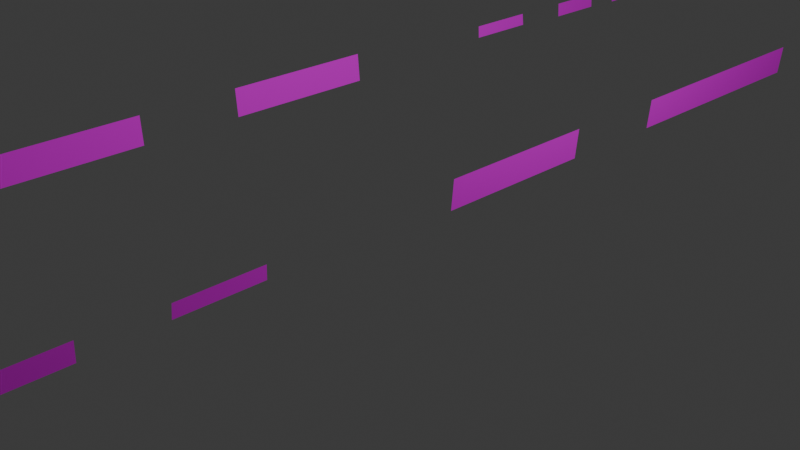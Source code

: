 # Source: decals_xttx_150246.blend  (saved by Blender 4.5.91; exported with 4.5.12 LTS)
import bpy
from mathutils import Matrix  # noqa: F401  (used for matrix-valued properties, if any)

bpy.ops.wm.read_factory_settings(use_empty=True)
scene = bpy.context.scene
scene.name = 'Scene'

# ---- collections
col_collection = bpy.data.collections.new('Collection'); scene.collection.children.link(col_collection)
col_main = bpy.data.collections.new('MAIN'); scene.collection.children.link(col_main)
col_main_300 = bpy.data.collections.new('MAIN_300'); col_main.children.link(col_main_300)
col_main_600 = bpy.data.collections.new('MAIN_600'); col_main.children.link(col_main_600)
col_main_1000 = bpy.data.collections.new('MAIN_1000'); col_main.children.link(col_main_1000)
col_main_1500 = bpy.data.collections.new('MAIN_1500'); col_main.children.link(col_main_1500)
col_scratchpad = bpy.data.collections.new('Scratchpad'); scene.collection.children.link(col_scratchpad)
col_scratchpad_300 = bpy.data.collections.new('Scratchpad_300'); col_scratchpad.children.link(col_scratchpad_300)
col_scratchpad_600 = bpy.data.collections.new('Scratchpad_600'); col_scratchpad.children.link(col_scratchpad_600)
col_scratchpad_1000 = bpy.data.collections.new('Scratchpad_1000'); col_scratchpad.children.link(col_scratchpad_1000)
col_scratchpad_1500 = bpy.data.collections.new('Scratchpad_1500'); col_scratchpad.children.link(col_scratchpad_1500)

# ---- images (referenced by path relative to the original .blend; pixels are not part of the script)
import os
ASSET_DIR = os.environ.get("B2B_ASSET_DIR", "")  # directory of the original .blend (textures are referenced by path, not embedded)
HERE = os.path.dirname(os.path.abspath(__file__))  # packed textures are extracted next to this script under _unpacked/

def load_image(name, relpath, width, height, colorspace="sRGB"):
    """Load a texture the original file referenced (path relative to the .blend, or extracted next to this script)."""
    p = next((c for c in (os.path.join(HERE, relpath), os.path.join(ASSET_DIR, relpath)) if relpath and os.path.exists(c)), "")
    if p:
        img = bpy.data.images.load(p, check_existing=True)
        img.name = name
    else:  # same state as the original file: an image datablock whose file is absent (Cycles renders it pink)
        img = bpy.data.images.new(name, width, height)
        img.source = "FILE"
        img.filepath = "//" + (relpath or name)
    img.colorspace_settings.name = colorspace
    return img
img_decal_dds = load_image('DECAL.dds', 'DECAL.dds', 1024, 1024, 'sRGB')

# ---- materials (node trees are filled in below, after node groups)
mat_decal = bpy.data.materials.new('DECAL')
mat_decal.surface_render_method = 'BLENDED'
mat_decal.blend_method = 'BLEND'
mat_decal.use_backface_culling = True

# ---- material node trees
mat_decal.use_nodes = True; mat_decal.node_tree.nodes.clear()
_N = mat_decal.node_tree.nodes; _L = mat_decal.node_tree.links
n0 = _N.new('ShaderNodeOutputMaterial'); n0.name = 'Material Output'; n0.location = (300, 0)
n1 = _N.new('ShaderNodeBsdfPrincipled'); n1.name = 'Principled BSDF'; n1.location = (0, 0)
n1.inputs[2].default_value = 1.0
n1.inputs[3].default_value = 1.0
n2 = _N.new('ShaderNodeTexImage'); n2.name = 'Image Texture'; n2.location = (-300, 0)
n2.image = img_decal_dds
n3 = _N.new('ShaderNodeUVMap'); n3.name = 'UV Map'; n3.location = (-550, 0)
_L.new(n2.outputs[0], n1.inputs[0])
_L.new(n2.outputs[1], n1.inputs[4])
_L.new(n3.outputs[0], n2.inputs[0])
_L.new(n1.outputs[0], n0.inputs[0])
n0.is_active_output = True

# ---- world
world_world = bpy.data.worlds.new('World'); scene.world = world_world
world_world.use_nodes = True; world_world.node_tree.nodes.clear()
_N = world_world.node_tree.nodes; _L = world_world.node_tree.links
n0 = _N.new('ShaderNodeOutputWorld'); n0.name = 'World Output'; n0.location = (200, 100)
n1 = _N.new('ShaderNodeBackground'); n1.name = 'Background'; n1.location = (-200, 100)
n1.inputs[0].default_value = (0.05088, 0.05088, 0.05088, 1.0)
_L.new(n1.outputs[0], n0.inputs[0])
n0.is_active_output = True
world_world.color = (0.05088, 0.05088, 0.05088)
world_world.sun_shadow_jitter_overblur = 0.0

# ---- cameras
cam_camera = bpy.data.cameras.new('Camera')
cam_camera.clip_end = 100.0
cam_camera.ortho_scale = 7.314

# ---- lights
light_light = bpy.data.lights.new('Light', 'POINT')
light_light.energy = 1000.0
light_light.shadow_soft_size = 0.1

# ---- meshes
me_plane_025 = bpy.data.meshes.new('Plane.025')
me_plane_025.from_pydata([(1.54, -10.66, 0.7501), (1.529, -10.66, 0.6312), (1.54, -9.076, 0.7501), (1.529, -9.076, 0.6312)], [], [(0, 1, 3, 2)])
_uv = me_plane_025.uv_layers.new(name='UVMap')
_uv.uv.foreach_set('vector', [0.5621, 0.4798, 0.5621, 0.3972, 0.7533, 0.3972, 0.7533, 0.4798])
me_plane_025.materials.append(mat_decal)
me_plane_025.update()
me_plane_057 = bpy.data.meshes.new('Plane.057')
me_plane_057.from_pydata([(1.674, -11.41, 0.7987), (1.663, -11.41, 0.6797), (1.674, -9.829, 0.7987), (1.663, -9.829, 0.6797)], [], [(0, 1, 3, 2)])
_uv = me_plane_057.uv_layers.new(name='UVMap')
_uv.uv.foreach_set('vector', [0.5621, 0.4798, 0.5621, 0.3972, 0.7533, 0.3972, 0.7533, 0.4798])
me_plane_057.materials.append(mat_decal)
me_plane_057.update()
me_plane_026 = bpy.data.meshes.new('Plane.026')
me_plane_026.from_pydata([(1.379, -8.212, 1.022), (1.379, -6.238, 1.022), (1.373, -8.212, 0.7932), (1.373, -6.238, 0.7932)], [], [(0, 2, 3, 1)])
_uv = me_plane_026.uv_layers.new(name='UVMap')
_uv.uv.foreach_set('vector', [0.2557, 0.07775, 0.2557, 0.01981, 0.493, 0.01981, 0.493, 0.07775])
me_plane_026.materials.append(mat_decal)
me_plane_026.update()
me_plane_051 = bpy.data.meshes.new('Plane.051')
me_plane_051.from_pydata([(1.367, -8.212, 1.022), (1.367, -6.238, 1.022), (1.361, -8.212, 0.7925), (1.361, -6.238, 0.7925)], [], [(0, 2, 3, 1)])
_uv = me_plane_051.uv_layers.new(name='UVMap')
_uv.uv.foreach_set('vector', [0.2557, 0.07482, 0.2557, 0.01688, 0.493, 0.01688, 0.493, 0.07482])
me_plane_051.materials.append(mat_decal)
me_plane_051.update()
me_plane_003 = bpy.data.meshes.new('Plane.003')
me_plane_003.from_pydata([(1.542, -6.24, 1.114), (1.542, -5.192, 1.114), (1.527, -6.245, 0.9346), (1.527, -5.185, 0.9346)], [], [(0, 2, 3, 1)])
_uv = me_plane_003.uv_layers.new(name='UVMap')
_uv.uv.foreach_set('vector', [0.5609, 0.583, 0.5609, 0.4981, 0.8087, 0.4981, 0.8087, 0.583])
me_plane_003.materials.append(mat_decal)
me_plane_003.update()
me_plane_054 = bpy.data.meshes.new('Plane.054')
me_plane_054.from_pydata([(1.534, -6.47, 1.114), (1.534, -5.422, 1.114), (1.519, -6.475, 0.9346), (1.519, -5.415, 0.9346)], [], [(0, 2, 3, 1)])
_uv = me_plane_054.uv_layers.new(name='UVMap')
_uv.uv.foreach_set('vector', [0.5609, 0.583, 0.5609, 0.4981, 0.8087, 0.4981, 0.8087, 0.583])
me_plane_054.materials.append(mat_decal)
me_plane_054.update()
me_plane_049 = bpy.data.meshes.new('Plane.049')
me_plane_049.from_pydata([(0.3448, 9.882, 0.464), (0.3448, 10.32, 0.464), (0.3327, 9.884, 0.325), (0.3327, 10.33, 0.325)], [], [(0, 2, 3, 1)])
_uv = me_plane_049.uv_layers.new(name='UVMap')
_uv.uv.foreach_set('vector', [0.9183, 0.5046, 0.9183, 0.4195, 0.9894, 0.4195, 0.9894, 0.5046])
me_plane_049.materials.append(mat_decal)
me_plane_049.update()
me_plane_062 = bpy.data.meshes.new('Plane.062')
me_plane_062.from_pydata([(1.451, -0.4441, 1.302), (1.451, 0.4441, 1.302), (1.446, -0.4441, 0.9988), (1.446, 0.4441, 0.9988)], [], [(0, 2, 3, 1)])
_uv = me_plane_062.uv_layers.new(name='UVMap')
_uv.uv.foreach_set('vector', [0.2979, 0.6639, 0.2979, 0.5878, 0.4942, 0.5878, 0.4942, 0.6639])
me_plane_062.materials.append(mat_decal)
me_plane_062.update()
me_plane_061 = bpy.data.meshes.new('Plane.061')
me_plane_061.from_pydata([(1.451, -0.4441, 1.302), (1.451, 0.4441, 1.302), (1.446, -0.4441, 0.9988), (1.446, 0.4441, 0.9988)], [], [(0, 2, 3, 1)])
_uv = me_plane_061.uv_layers.new(name='UVMap')
_uv.uv.foreach_set('vector', [0.2979, 0.6639, 0.2979, 0.5878, 0.4942, 0.5878, 0.4942, 0.6639])
me_plane_061.materials.append(mat_decal)
me_plane_061.update()
me_plane_029 = bpy.data.meshes.new('Plane.029')
me_plane_029.from_pydata([(1.541, 11.34, 1.179), (1.541, 11.93, 1.179), (1.528, 11.34, 0.914), (1.528, 11.93, 0.914)], [], [(0, 2, 3, 1)])
_uv = me_plane_029.uv_layers.new(name='UVMap')
_uv.uv.foreach_set('vector', [0.7725, 0.3757, 0.7725, 0.2951, 0.8626, 0.2951, 0.8626, 0.3757])
me_plane_029.materials.append(mat_decal)
me_plane_029.update()
me_plane_053 = bpy.data.meshes.new('Plane.053')
me_plane_053.from_pydata([(1.538, 11.34, 1.173), (1.538, 11.93, 1.173), (1.525, 11.34, 0.9083), (1.525, 11.93, 0.9083)], [], [(0, 2, 3, 1)])
_uv = me_plane_053.uv_layers.new(name='UVMap')
_uv.uv.foreach_set('vector', [0.7725, 0.3757, 0.7725, 0.2951, 0.8626, 0.2951, 0.8626, 0.3757])
me_plane_053.materials.append(mat_decal)
me_plane_053.update()
me_plane_030 = bpy.data.meshes.new('Plane.030')
me_plane_030.from_pydata([(1.904, 28.52, 1.921), (1.907, 29.11, 1.921), (1.863, 28.52, 1.555), (1.866, 29.11, 1.554)], [], [(0, 2, 3, 1)])
_uv = me_plane_030.uv_layers.new(name='UVMap')
_uv.uv.foreach_set('vector', [0.5675, 0.3504, 0.5675, 0.3141, 0.5872, 0.3141, 0.5872, 0.3504])
me_plane_030.materials.append(mat_decal)
me_plane_030.update()
me_plane_031 = bpy.data.meshes.new('Plane.031')
me_plane_031.from_pydata([(1.904, 28.52, 1.921), (1.907, 29.11, 1.921), (1.863, 28.52, 1.555), (1.866, 29.11, 1.554)], [], [(0, 2, 3, 1)])
_uv = me_plane_031.uv_layers.new(name='UVMap')
_uv.uv.foreach_set('vector', [0.561, 0.3504, 0.561, 0.3141, 0.5807, 0.3141, 0.5807, 0.3504])
me_plane_031.materials.append(mat_decal)
me_plane_031.update()
me_plane_041 = bpy.data.meshes.new('Plane.041')
me_plane_041.from_pydata([(2.258, 26.46, 2.045), (2.258, 26.97, 2.045), (2.265, 26.46, 1.933), (2.265, 26.97, 1.933)], [], [(0, 2, 3, 1)])
_uv = me_plane_041.uv_layers.new(name='UVMap')
_uv.uv.foreach_set('vector', [0.7829, 0.654, 0.7829, 0.6185, 0.857, 0.6185, 0.857, 0.654])
me_plane_041.materials.append(mat_decal)
me_plane_041.update()
me_plane_056 = bpy.data.meshes.new('Plane.056')
me_plane_056.from_pydata([(2.258, 26.46, 2.045), (2.258, 26.97, 2.045), (2.265, 26.46, 1.933), (2.265, 26.97, 1.933)], [], [(0, 2, 3, 1)])
_uv = me_plane_056.uv_layers.new(name='UVMap')
_uv.uv.foreach_set('vector', [0.7829, 0.654, 0.7829, 0.6185, 0.857, 0.6185, 0.857, 0.654])
me_plane_056.materials.append(mat_decal)
me_plane_056.update()
me_plane_046 = bpy.data.meshes.new('Plane.046')
me_plane_046.from_pydata([(2.038, 6.891, 1.628), (2.038, 7.999, 1.628), (2.03, 6.886, 1.438), (2.03, 8.006, 1.439)], [], [(0, 2, 3, 1)])
_uv = me_plane_046.uv_layers.new(name='UVMap')
_uv.uv.foreach_set('vector', [0.54, 0.7442, 0.54, 0.6881, 0.7605, 0.6881, 0.7605, 0.7442])
me_plane_046.materials.append(mat_decal)
me_plane_046.update()
me_plane_060 = bpy.data.meshes.new('Plane.060')
me_plane_060.from_pydata([(2.029, 6.876, 1.628), (2.029, 7.984, 1.628), (2.022, 6.871, 1.437), (2.021, 7.991, 1.438)], [], [(0, 2, 3, 1)])
_uv = me_plane_060.uv_layers.new(name='UVMap')
_uv.uv.foreach_set('vector', [0.54, 0.7442, 0.54, 0.6881, 0.7605, 0.6881, 0.7605, 0.7442])
me_plane_060.materials.append(mat_decal)
me_plane_060.update()
me_plane_032 = bpy.data.meshes.new('Plane.032')
me_plane_032.from_pydata([(2.038, -4.908, 1.628), (2.038, -3.8, 1.628), (2.03, -4.914, 1.438), (2.03, -3.793, 1.439), (2.038, -4.908, 1.628), (2.038, -3.8, 1.628), (2.03, -4.914, 1.438), (2.03, -3.793, 1.439), (2.038, -4.908, 1.628), (2.038, -3.8, 1.628), (2.03, -4.914, 1.438), (2.03, -3.793, 1.439)], [], [(0, 2, 3, 1), (4, 6, 7, 5), (8, 10, 11, 9)])
_uv = me_plane_032.uv_layers.new(name='UVMap')
_uv.uv.foreach_set('vector', [0.54, 0.6673, 0.54, 0.6112, 0.7605, 0.6112, 0.7605, 0.6673, 0.54, 0.6673, 0.54, 0.6112, 0.7605, 0.6112, 0.7605, 0.6673, 0.54, 0.6673, 0.54, 0.6112, 0.7605, 0.6112, 0.7605, 0.6673])
me_plane_032.materials.append(mat_decal)
me_plane_032.update()
me_plane_055 = bpy.data.meshes.new('Plane.055')
me_plane_055.from_pydata([(2.029, -4.908, 1.628), (2.029, -3.8, 1.628), (2.022, -4.914, 1.437), (2.021, -3.793, 1.438), (2.029, -4.908, 1.628), (2.029, -3.8, 1.628), (2.022, -4.914, 1.437), (2.021, -3.793, 1.438), (2.029, -4.908, 1.628), (2.029, -3.8, 1.628), (2.022, -4.914, 1.437), (2.021, -3.793, 1.438)], [], [(0, 2, 3, 1), (4, 6, 7, 5), (8, 10, 11, 9)])
_uv = me_plane_055.uv_layers.new(name='UVMap')
_uv.uv.foreach_set('vector', [0.54, 0.6673, 0.54, 0.6112, 0.7605, 0.6112, 0.7605, 0.6673, 0.54, 0.6673, 0.54, 0.6112, 0.7605, 0.6112, 0.7605, 0.6673, 0.54, 0.6673, 0.54, 0.6112, 0.7605, 0.6112, 0.7605, 0.6673])
me_plane_055.materials.append(mat_decal)
me_plane_055.update()
me_plane_028 = bpy.data.meshes.new('Plane.028')
me_plane_028.from_pydata([(1.541, 10.6, 1.047), (1.541, 11.04, 1.047), (1.528, 10.6, 0.9077), (1.528, 11.04, 0.9077)], [], [(0, 2, 3, 1)])
_uv = me_plane_028.uv_layers.new(name='UVMap')
_uv.uv.foreach_set('vector', [0.8816, 0.6799, 0.8816, 0.6073, 0.9896, 0.6073, 0.9896, 0.6799])
me_plane_028.materials.append(mat_decal)
me_plane_028.update()
me_plane_052 = bpy.data.meshes.new('Plane.052')
me_plane_052.from_pydata([(1.529, 10.6, 1.047), (1.529, 11.04, 1.047), (1.516, 10.6, 0.9077), (1.516, 11.04, 0.9077)], [], [(0, 2, 3, 1)])
_uv = me_plane_052.uv_layers.new(name='UVMap')
_uv.uv.foreach_set('vector', [0.8816, 0.6799, 0.8816, 0.6073, 0.9896, 0.6073, 0.9896, 0.6799])
me_plane_052.materials.append(mat_decal)
me_plane_052.update()
me_plane_024 = bpy.data.meshes.new('Plane.024')
me_plane_024.from_pydata([(1.457, 2.584, 1.303), (1.457, 3.472, 1.303), (1.453, 2.584, 0.9993), (1.453, 3.472, 0.9993)], [], [(0, 2, 3, 1)])
_uv = me_plane_024.uv_layers.new(name='UVMap')
_uv.uv.foreach_set('vector', [0.266, 0.5794, 0.266, 0.5033, 0.5261, 0.5033, 0.5261, 0.5794])
me_plane_024.materials.append(mat_decal)
me_plane_024.update()
me_plane_050 = bpy.data.meshes.new('Plane.050')
me_plane_050.from_pydata([(1.451, 2.679, 1.302), (1.451, 3.567, 1.302), (1.446, 2.679, 0.9988), (1.446, 3.567, 0.9988)], [], [(0, 2, 3, 1)])
_uv = me_plane_050.uv_layers.new(name='UVMap')
_uv.uv.foreach_set('vector', [0.266, 0.5794, 0.266, 0.5033, 0.5261, 0.5033, 0.5261, 0.5794])
me_plane_050.materials.append(mat_decal)
me_plane_050.update()
me_plane_027 = bpy.data.meshes.new('Plane.027')
me_plane_027.from_pydata([(1.457, 1.049, 1.303), (1.457, 2.398, 1.303), (1.453, 1.049, 0.9993), (1.453, 2.398, 0.9993)], [], [(0, 2, 3, 1)])
_uv = me_plane_027.uv_layers.new(name='UVMap')
_uv.uv.foreach_set('vector', [0.2612, 0.9023, 0.2612, 0.8427, 0.5195, 0.8427, 0.5195, 0.9023])
me_plane_027.materials.append(mat_decal)
me_plane_027.update()
me_plane_048 = bpy.data.meshes.new('Plane.048')
me_plane_048.from_pydata([(-1.541, -1.933, 1.194), (-1.541, -4.441, 1.194), (-1.515, -1.933, 0.8912), (-1.515, -4.441, 0.8912)], [], [(0, 2, 3, 1)])
_uv = me_plane_048.uv_layers.new(name='UVMap')
_uv.uv.foreach_set('vector', [0.2602, 0.9035, 0.2602, 0.8429, 0.5192, 0.8429, 0.5192, 0.9035])
me_plane_048.materials.append(mat_decal)
me_plane_048.update()
me_plane_045 = bpy.data.meshes.new('Plane.045')
me_plane_045.from_pydata([(1.537, -23.03, 0.6882), (1.532, -23.03, 0.6234), (1.537, -22.17, 0.6882), (1.532, -22.17, 0.6234)], [], [(0, 1, 3, 2)])
_uv = me_plane_045.uv_layers.new(name='UVMap')
_uv.uv.foreach_set('vector', [0.8793, 0.677, 0.8793, 0.6153, 0.9905, 0.6153, 0.9905, 0.677])
me_plane_045.materials.append(mat_decal)
me_plane_045.update()
me_plane_059 = bpy.data.meshes.new('Plane.059')
me_plane_059.from_pydata([(1.536, -23.03, 0.6882), (1.53, -23.03, 0.6234), (1.536, -22.17, 0.6882), (1.53, -22.17, 0.6234)], [], [(0, 1, 3, 2)])
_uv = me_plane_059.uv_layers.new(name='UVMap')
_uv.uv.foreach_set('vector', [0.8793, 0.677, 0.8793, 0.6153, 0.9905, 0.6153, 0.9905, 0.677])
me_plane_059.materials.append(mat_decal)
me_plane_059.update()
me_plane_033 = bpy.data.meshes.new('Plane.033')
me_plane_033.from_pydata([(1.536, -19.57, 0.7787), (1.53, -19.57, 0.7139), (1.536, -18.7, 0.7787), (1.53, -18.7, 0.7139)], [], [(0, 1, 3, 2)])
_uv = me_plane_033.uv_layers.new(name='UVMap')
_uv.uv.foreach_set('vector', [0.7707, 0.7469, 0.7707, 0.6958, 0.8627, 0.6958, 0.8627, 0.7469])
me_plane_033.materials.append(mat_decal)
me_plane_033.update()
me_plane_034 = bpy.data.meshes.new('Plane.034')
me_plane_034.from_pydata([(1.536, -19.57, 0.7787), (1.53, -19.57, 0.7139), (1.536, -18.7, 0.7787), (1.53, -18.7, 0.7139)], [], [(0, 1, 3, 2)])
_uv = me_plane_034.uv_layers.new(name='UVMap')
_uv.uv.foreach_set('vector', [0.7707, 0.7469, 0.7707, 0.6958, 0.8627, 0.6958, 0.8627, 0.7469])
me_plane_034.materials.append(mat_decal)
me_plane_034.update()

# ---- objects
ob_light = bpy.data.objects.new('Light', light_light)
ob_camera = bpy.data.objects.new('Camera', cam_camera)
ob_decal_ld_built = bpy.data.objects.new('Decal.lD.Built', me_plane_025)
ob_decal_ld_built_001 = bpy.data.objects.new('Decal.lD.Built.001', me_plane_057)
ob_decal_reportingmark = bpy.data.objects.new('decal.reportingmark', me_plane_026)
ob_decal_reportingmark_001 = bpy.data.objects.new('decal.reportingmark.001', me_plane_051)
ob_decal_capy = bpy.data.objects.new('decal,Capy', me_plane_003)
ob_decal_capy_001 = bpy.data.objects.new('decal,Capy.001', me_plane_054)
ob_decals_builder = bpy.data.objects.new('decals.Builder', me_plane_049)
ob_decals_centraltraiiertrain = bpy.data.objects.new('decals.CentralTraiiertrain', me_plane_062)
ob_decals_centraltraiiertrain_002 = bpy.data.objects.new('decals.CentralTraiiertrain.002', me_plane_061)
ob_decals_cots = bpy.data.objects.new('decals.cots', me_plane_029)
ob_decals_cots_001 = bpy.data.objects.new('decals.cots.001', me_plane_053)
ob_decals_cots_002 = bpy.data.objects.new('decals.cots.002', me_plane_030)
ob_decals_cots_003 = bpy.data.objects.new('decals.cots.003', me_plane_031)
ob_decals_f89f = bpy.data.objects.new('decals.f89f', me_plane_041)
ob_decals_f89f_001 = bpy.data.objects.new('decals.f89f.001', me_plane_056)
ob_decals_lesee = bpy.data.objects.new('decals.lesee', me_plane_046)
ob_decals_lesee_001 = bpy.data.objects.new('decals.lesee.001', me_plane_060)
ob_decals_restricted = bpy.data.objects.new('decals.restricted', me_plane_032)
ob_decals_restricted_001 = bpy.data.objects.new('decals.restricted.001', me_plane_055)
ob_decals_shoe2 = bpy.data.objects.new('decals.shoe2', me_plane_028)
ob_decals_shoe2_001 = bpy.data.objects.new('decals.shoe2.001', me_plane_052)
ob_decals_traiiertrain = bpy.data.objects.new('decals.Traiiertrain', me_plane_024)
ob_decals_traiiertrain_001 = bpy.data.objects.new('decals.Traiiertrain.001', me_plane_050)
ob_decals_twin45 = bpy.data.objects.new('decals.Twin45', me_plane_027)
ob_decals_twin45_001 = bpy.data.objects.new('decals.Twin45.001', me_plane_048)
ob_decalshoes = bpy.data.objects.new('DecalShoes', me_plane_045)
ob_decalshoes_001 = bpy.data.objects.new('DecalShoes.001', me_plane_059)
ob_decalshoes_002 = bpy.data.objects.new('DecalShoes.002', me_plane_033)
ob_decalshoes_003 = bpy.data.objects.new('DecalShoes.003', me_plane_034)

# ---- transforms, parenting, visibility, modifiers, constraints
ob_light.location = (4.076, 1.005, 5.904)
ob_light.rotation_euler = (0.6503, 0.05522, 1.866)
ob_light.lock_rotations_4d = False
ob_light.empty_display_type = 'ARROWS'
ob_light.color = (0.0, 0.0, 0.0, 0.0)
ob_light.lineart.crease_threshold = 0.0
ob_camera.location = (7.359, -6.926, 4.958)
ob_camera.rotation_euler = (1.109, 0.0, 0.8149)
ob_camera.lock_rotations_4d = False
ob_camera.empty_display_type = 'ARROWS'
ob_camera.color = (0.0, 0.0, 0.0, 0.0)
ob_camera.display_type = 'WIRE'
ob_camera.lineart.crease_threshold = 0.0
ob_decal_ld_built.location = (1.192e-07, -4.768e-07, 0.0)
ob_decal_ld_built.scale = (1.0, 0.4747, 1.513)
ob_decal_ld_built_001.location = (1.192e-07, 4.768e-07, 1.192e-07)
ob_decal_ld_built_001.rotation_euler = (0.0, -0.0, 3.142)
ob_decal_ld_built_001.scale = (0.9187, 0.4361, 1.39)
ob_decal_reportingmark.location = (-1.192e-07, 0.0, 1.192e-07)
ob_decal_reportingmark.rotation_euler = (0.0, 0.06815, 0.0)
ob_decal_reportingmark.scale = (1.061, 1.06, 1.261)
ob_decal_reportingmark.visible_diffuse = False
ob_decal_reportingmark.visible_glossy = False
ob_decal_reportingmark.visible_shadow = False
_m = ob_decal_reportingmark.modifiers.new('Shrinkwrap', 'SHRINKWRAP')
_m.offset = 0.01
ob_decal_reportingmark_001.location = (1.192e-07, 0.0, -1.192e-07)
ob_decal_reportingmark_001.rotation_euler = (0.0, 0.06815, 3.142)
ob_decal_reportingmark_001.scale = (1.061, 1.06, 1.261)
ob_decal_reportingmark_001.visible_diffuse = False
ob_decal_reportingmark_001.visible_glossy = False
ob_decal_reportingmark_001.visible_shadow = False
_m = ob_decal_reportingmark_001.modifiers.new('Shrinkwrap', 'SHRINKWRAP')
_m.offset = 0.01
ob_decal_capy.location = (0.0, 0.0, 0.0)
ob_decal_capy.visible_diffuse = False
ob_decal_capy.visible_glossy = False
ob_decal_capy.visible_shadow = False
ob_decal_capy_001.location = (0.0, 0.0, 0.0)
ob_decal_capy_001.rotation_euler = (0.0, -0.0, 3.142)
ob_decal_capy_001.visible_diffuse = False
ob_decal_capy_001.visible_glossy = False
ob_decal_capy_001.visible_shadow = False
ob_decals_builder.location = (-2.98e-08, 0.0, -5.96e-08)
ob_decals_builder.scale = (1.0, 0.8397, 1.75)
ob_decals_builder.visible_diffuse = False
ob_decals_builder.visible_glossy = False
ob_decals_builder.visible_shadow = False
_m = ob_decals_builder.modifiers.new('Shrinkwrap', 'SHRINKWRAP')
_m.wrap_method = 'PROJECT'
_m.offset = 0.01
ob_decals_centraltraiiertrain.location = (1.192e-07, 1.188e-14, -1.192e-07)
ob_decals_centraltraiiertrain.rotation_euler = (0.0, 0.07263, 3.142)
ob_decals_centraltraiiertrain.scale = (1.0, 1.859, 1.0)
ob_decals_centraltraiiertrain.visible_diffuse = False
ob_decals_centraltraiiertrain.visible_glossy = False
ob_decals_centraltraiiertrain.visible_shadow = False
ob_decals_centraltraiiertrain_002.location = (-1.192e-07, 0.0, 0.0)
ob_decals_centraltraiiertrain_002.rotation_euler = (0.0, 0.07263, 0.0)
ob_decals_centraltraiiertrain_002.scale = (1.0, 1.859, 1.0)
ob_decals_centraltraiiertrain_002.visible_diffuse = False
ob_decals_centraltraiiertrain_002.visible_glossy = False
ob_decals_centraltraiiertrain_002.visible_shadow = False
ob_decals_cots.location = (0.0, 0.0, 0.0)
ob_decals_cots.visible_diffuse = False
ob_decals_cots.visible_glossy = False
ob_decals_cots.visible_shadow = False
ob_decals_cots_001.location = (0.0, 0.0, 0.0)
ob_decals_cots_001.rotation_euler = (0.0, -0.0, 3.142)
ob_decals_cots_001.visible_diffuse = False
ob_decals_cots_001.visible_glossy = False
ob_decals_cots_001.visible_shadow = False
ob_decals_cots_002.location = (1.192e-07, 1.907e-06, -1.192e-07)
ob_decals_cots_002.rotation_euler = (-0.0006932, -0.06168, 9.436)
ob_decals_cots_002.scale = (0.9163, 0.4263, 0.5485)
ob_decals_cots_002.visible_diffuse = False
ob_decals_cots_002.visible_glossy = False
ob_decals_cots_002.visible_shadow = False
ob_decals_cots_003.location = (-1.192e-07, -1.907e-06, -1.192e-07)
ob_decals_cots_003.rotation_euler = (-0.0006932, -0.06168, 12.58)
ob_decals_cots_003.scale = (0.9163, 0.4263, 0.5485)
ob_decals_cots_003.visible_diffuse = False
ob_decals_cots_003.visible_glossy = False
ob_decals_cots_003.visible_shadow = False
ob_decals_f89f.location = (0.0, 9.537e-07, 0.0)
ob_decals_f89f.rotation_euler = (0.0, 0.07716, 0.0)
ob_decals_f89f.scale = (0.6372, 0.4957, 0.6372)
ob_decals_f89f.visible_diffuse = False
ob_decals_f89f.visible_glossy = False
ob_decals_f89f.visible_shadow = False
ob_decals_f89f_001.location = (1.192e-07, -9.537e-07, 0.0)
ob_decals_f89f_001.rotation_euler = (0.0, 0.07716, 3.142)
ob_decals_f89f_001.scale = (0.6372, 0.4957, 0.6372)
ob_decals_f89f_001.visible_diffuse = False
ob_decals_f89f_001.visible_glossy = False
ob_decals_f89f_001.visible_shadow = False
ob_decals_lesee.location = (0.0, -4.768e-07, 1.192e-07)
ob_decals_lesee.rotation_euler = (0.0, 0.04815, 0.0)
ob_decals_lesee.scale = (0.7289, 0.7289, 0.7289)
ob_decals_lesee.visible_diffuse = False
ob_decals_lesee.visible_glossy = False
ob_decals_lesee.visible_shadow = False
ob_decals_lesee_001.location = (0.0, 4.768e-07, 0.0)
ob_decals_lesee_001.rotation_euler = (0.0, 0.04815, 3.142)
ob_decals_lesee_001.scale = (0.7289, 0.7289, 0.7289)
ob_decals_lesee_001.visible_diffuse = False
ob_decals_lesee_001.visible_glossy = False
ob_decals_lesee_001.visible_shadow = False
ob_decals_restricted.location = (0.0, 2.384e-07, 1.192e-07)
ob_decals_restricted.rotation_euler = (0.0, 0.04815, 0.0)
ob_decals_restricted.scale = (0.7289, 0.7289, 0.7289)
ob_decals_restricted.visible_diffuse = False
ob_decals_restricted.visible_glossy = False
ob_decals_restricted.visible_shadow = False
ob_decals_restricted_001.location = (2.384e-07, 0.0, 0.0)
ob_decals_restricted_001.rotation_euler = (0.0, 0.04815, 3.142)
ob_decals_restricted_001.scale = (0.7289, 0.7289, 0.7289)
ob_decals_restricted_001.visible_diffuse = False
ob_decals_restricted_001.visible_glossy = False
ob_decals_restricted_001.visible_shadow = False
ob_decals_shoe2.location = (0.0, 0.0, 0.0)
ob_decals_shoe2.visible_diffuse = False
ob_decals_shoe2.visible_glossy = False
ob_decals_shoe2.visible_shadow = False
ob_decals_shoe2_001.location = (0.0, 0.0, 0.0)
ob_decals_shoe2_001.rotation_euler = (0.0, -0.0, 3.142)
ob_decals_shoe2_001.visible_diffuse = False
ob_decals_shoe2_001.visible_glossy = False
ob_decals_shoe2_001.visible_shadow = False
ob_decals_traiiertrain.location = (1.192e-07, 4.768e-07, 0.0)
ob_decals_traiiertrain.rotation_euler = (0.0, 0.07263, 0.0)
ob_decals_traiiertrain.scale = (1.0, 2.322, 1.0)
ob_decals_traiiertrain.visible_diffuse = False
ob_decals_traiiertrain.visible_glossy = False
ob_decals_traiiertrain.visible_shadow = False
ob_decals_traiiertrain_001.location = (1.192e-07, 0.0, -1.192e-07)
ob_decals_traiiertrain_001.rotation_euler = (0.0, 0.07263, 3.142)
ob_decals_traiiertrain_001.scale = (1.0, 2.252, 1.0)
ob_decals_traiiertrain_001.visible_diffuse = False
ob_decals_traiiertrain_001.visible_glossy = False
ob_decals_traiiertrain_001.visible_shadow = False
ob_decals_twin45.location = (0.0, 0.0, 0.0)
ob_decals_twin45.rotation_euler = (0.0, 0.07263, 0.0)
ob_decals_twin45.scale = (1.0, 1.859, 1.0)
ob_decals_twin45.visible_diffuse = False
ob_decals_twin45.visible_glossy = False
ob_decals_twin45.visible_shadow = False
ob_decals_twin45_001.location = (0.0, 0.0, 0.0)
ob_decals_twin45_001.visible_diffuse = False
ob_decals_twin45_001.visible_glossy = False
ob_decals_twin45_001.visible_shadow = False
ob_decalshoes.location = (-1.192e-07, 0.0, 0.0)
ob_decalshoes.scale = (1.0, 0.4747, 1.435)
ob_decalshoes_001.location = (1.192e-07, 9.537e-07, 0.0)
ob_decalshoes_001.rotation_euler = (0.0, -0.0, 3.142)
ob_decalshoes_001.scale = (1.0, 0.4747, 1.435)
ob_decalshoes_002.location = (0.0, 3.388e-21, 0.0)
ob_decalshoes_002.rotation_euler = (0.0, -0.0, 3.142)
ob_decalshoes_002.scale = (1.0, 0.4747, 1.435)
ob_decalshoes_003.location = (0.0, 6.776e-21, 0.0)
ob_decalshoes_003.rotation_euler = (0.0, -0.0, 6.283)
ob_decalshoes_003.scale = (1.0, 0.4747, 1.435)

# ---- collection membership
col_collection.objects.link(ob_light)
col_collection.objects.link(ob_camera)
col_main_300.objects.link(ob_decal_ld_built)
col_main_300.objects.link(ob_decal_ld_built_001)
col_main_300.objects.link(ob_decal_reportingmark)
col_main_300.objects.link(ob_decal_reportingmark_001)
col_main_300.objects.link(ob_decal_capy)
col_main_300.objects.link(ob_decal_capy_001)
col_main_300.objects.link(ob_decals_builder)
col_main_300.objects.link(ob_decals_centraltraiiertrain)
col_main_300.objects.link(ob_decals_centraltraiiertrain_002)
col_main_300.objects.link(ob_decals_cots)
col_main_300.objects.link(ob_decals_cots_001)
col_main_300.objects.link(ob_decals_cots_002)
col_main_300.objects.link(ob_decals_cots_003)
col_main_300.objects.link(ob_decals_f89f)
col_main_300.objects.link(ob_decals_f89f_001)
col_main_300.objects.link(ob_decals_lesee)
col_main_300.objects.link(ob_decals_lesee_001)
col_main_300.objects.link(ob_decals_restricted)
col_main_300.objects.link(ob_decals_restricted_001)
col_main_300.objects.link(ob_decals_shoe2)
col_main_300.objects.link(ob_decals_shoe2_001)
col_main_300.objects.link(ob_decals_traiiertrain)
col_main_300.objects.link(ob_decals_traiiertrain_001)
col_main_300.objects.link(ob_decals_twin45)
col_main_300.objects.link(ob_decals_twin45_001)
col_main_300.objects.link(ob_decalshoes)
col_main_300.objects.link(ob_decalshoes_001)
col_main_300.objects.link(ob_decalshoes_002)
col_main_300.objects.link(ob_decalshoes_003)

# ---- scene / render settings (as saved in the file)
scene.camera = ob_camera
scene.frame_start = 1; scene.frame_end = 250; scene.frame_set(1)
scene.render.engine = 'BLENDER_EEVEE_NEXT'
bpy.context.view_layer.update()
